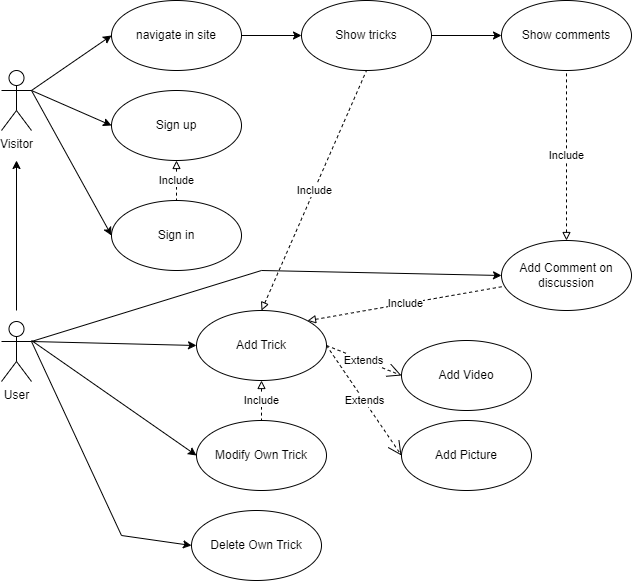

The diagram above was exported from draw.io. Its source (the exported page's mxGraphModel, read from the mxfile embedded in the PNG):
<mxGraphModel dx="2058" dy="1148" grid="1" gridSize="10" guides="1" tooltips="1" connect="1" arrows="1" fold="1" page="1" pageScale="1" pageWidth="850" pageHeight="1100" math="0" shadow="0" extFonts="Permanent Marker^https://fonts.googleapis.com/css?family=Permanent+Marker">
  <root>
    <mxCell id="0" />
    <mxCell id="1" parent="0" />
    <mxCell id="B2wMEhpoNQGBZZ2wH9uc-1" value="Visitor" style="shape=umlActor;verticalLabelPosition=bottom;verticalAlign=top;html=1;" parent="1" vertex="1">
      <mxGeometry x="100" y="100" width="30" height="60" as="geometry" />
    </mxCell>
    <mxCell id="B2wMEhpoNQGBZZ2wH9uc-2" value="User" style="shape=umlActor;verticalLabelPosition=bottom;verticalAlign=top;html=1;" parent="1" vertex="1">
      <mxGeometry x="100" y="351" width="30" height="60" as="geometry" />
    </mxCell>
    <mxCell id="B2wMEhpoNQGBZZ2wH9uc-4" value="navigate in site" style="ellipse;html=1;whiteSpace=wrap;" parent="1" vertex="1">
      <mxGeometry x="210" y="30" width="130" height="70" as="geometry" />
    </mxCell>
    <mxCell id="B2wMEhpoNQGBZZ2wH9uc-6" value="Show tricks" style="ellipse;html=1;whiteSpace=wrap;" parent="1" vertex="1">
      <mxGeometry x="400" y="30" width="130" height="70" as="geometry" />
    </mxCell>
    <mxCell id="B2wMEhpoNQGBZZ2wH9uc-7" value="Show comments" style="ellipse;html=1;whiteSpace=wrap;" parent="1" vertex="1">
      <mxGeometry x="600" y="30" width="130" height="70" as="geometry" />
    </mxCell>
    <mxCell id="B2wMEhpoNQGBZZ2wH9uc-8" value="Sign in" style="ellipse;html=1;whiteSpace=wrap;" parent="1" vertex="1">
      <mxGeometry x="210" y="230" width="130" height="70" as="geometry" />
    </mxCell>
    <mxCell id="B2wMEhpoNQGBZZ2wH9uc-9" value="Sign up" style="ellipse;html=1;whiteSpace=wrap;" parent="1" vertex="1">
      <mxGeometry x="210" y="120" width="130" height="70" as="geometry" />
    </mxCell>
    <mxCell id="B2wMEhpoNQGBZZ2wH9uc-10" value="" style="endArrow=classic;html=1;rounded=0;exitX=1;exitY=0.3333333333333333;exitDx=0;exitDy=0;exitPerimeter=0;entryX=0;entryY=0.5;entryDx=0;entryDy=0;" parent="1" source="B2wMEhpoNQGBZZ2wH9uc-1" target="B2wMEhpoNQGBZZ2wH9uc-4" edge="1">
      <mxGeometry width="50" height="50" relative="1" as="geometry">
        <mxPoint x="400" y="460" as="sourcePoint" />
        <mxPoint x="450" y="410" as="targetPoint" />
      </mxGeometry>
    </mxCell>
    <mxCell id="B2wMEhpoNQGBZZ2wH9uc-12" value="" style="endArrow=classic;html=1;rounded=0;exitX=1;exitY=0.5;exitDx=0;exitDy=0;entryX=0;entryY=0.5;entryDx=0;entryDy=0;" parent="1" source="B2wMEhpoNQGBZZ2wH9uc-4" target="B2wMEhpoNQGBZZ2wH9uc-6" edge="1">
      <mxGeometry width="50" height="50" relative="1" as="geometry">
        <mxPoint x="400" y="460" as="sourcePoint" />
        <mxPoint x="450" y="410" as="targetPoint" />
      </mxGeometry>
    </mxCell>
    <mxCell id="B2wMEhpoNQGBZZ2wH9uc-13" value="" style="endArrow=classic;html=1;rounded=0;exitX=1;exitY=0.5;exitDx=0;exitDy=0;entryX=0;entryY=0.5;entryDx=0;entryDy=0;" parent="1" source="B2wMEhpoNQGBZZ2wH9uc-6" target="B2wMEhpoNQGBZZ2wH9uc-7" edge="1">
      <mxGeometry width="50" height="50" relative="1" as="geometry">
        <mxPoint x="400" y="460" as="sourcePoint" />
        <mxPoint x="450" y="410" as="targetPoint" />
      </mxGeometry>
    </mxCell>
    <mxCell id="B2wMEhpoNQGBZZ2wH9uc-14" value="" style="endArrow=classic;html=1;rounded=0;exitX=1;exitY=0.3333333333333333;exitDx=0;exitDy=0;exitPerimeter=0;entryX=0;entryY=0.5;entryDx=0;entryDy=0;" parent="1" source="B2wMEhpoNQGBZZ2wH9uc-1" target="B2wMEhpoNQGBZZ2wH9uc-9" edge="1">
      <mxGeometry width="50" height="50" relative="1" as="geometry">
        <mxPoint x="400" y="460" as="sourcePoint" />
        <mxPoint x="450" y="410" as="targetPoint" />
      </mxGeometry>
    </mxCell>
    <mxCell id="B2wMEhpoNQGBZZ2wH9uc-15" value="" style="endArrow=classic;html=1;rounded=0;exitX=1;exitY=0.3333333333333333;exitDx=0;exitDy=0;exitPerimeter=0;entryX=0;entryY=0.5;entryDx=0;entryDy=0;" parent="1" source="B2wMEhpoNQGBZZ2wH9uc-1" target="B2wMEhpoNQGBZZ2wH9uc-8" edge="1">
      <mxGeometry width="50" height="50" relative="1" as="geometry">
        <mxPoint x="400" y="460" as="sourcePoint" />
        <mxPoint x="450" y="410" as="targetPoint" />
      </mxGeometry>
    </mxCell>
    <mxCell id="B2wMEhpoNQGBZZ2wH9uc-16" value="" style="endArrow=classic;html=1;rounded=0;" parent="1" edge="1">
      <mxGeometry width="50" height="50" relative="1" as="geometry">
        <mxPoint x="115" y="340" as="sourcePoint" />
        <mxPoint x="115" y="190" as="targetPoint" />
      </mxGeometry>
    </mxCell>
    <mxCell id="B2wMEhpoNQGBZZ2wH9uc-18" value="Add Trick" style="ellipse;html=1;whiteSpace=wrap;" parent="1" vertex="1">
      <mxGeometry x="295" y="340" width="130" height="70" as="geometry" />
    </mxCell>
    <mxCell id="B2wMEhpoNQGBZZ2wH9uc-19" value="Modify Own Trick" style="ellipse;html=1;whiteSpace=wrap;" parent="1" vertex="1">
      <mxGeometry x="295" y="450" width="130" height="70" as="geometry" />
    </mxCell>
    <mxCell id="B2wMEhpoNQGBZZ2wH9uc-20" value="Add Comment on discussion" style="ellipse;html=1;whiteSpace=wrap;" parent="1" vertex="1">
      <mxGeometry x="600" y="270" width="130" height="70" as="geometry" />
    </mxCell>
    <mxCell id="B2wMEhpoNQGBZZ2wH9uc-21" value="" style="endArrow=classic;html=1;rounded=0;exitX=1;exitY=0.3333333333333333;exitDx=0;exitDy=0;exitPerimeter=0;entryX=0;entryY=0.5;entryDx=0;entryDy=0;" parent="1" source="B2wMEhpoNQGBZZ2wH9uc-2" target="B2wMEhpoNQGBZZ2wH9uc-18" edge="1">
      <mxGeometry width="50" height="50" relative="1" as="geometry">
        <mxPoint x="400" y="460" as="sourcePoint" />
        <mxPoint x="450" y="410" as="targetPoint" />
      </mxGeometry>
    </mxCell>
    <mxCell id="B2wMEhpoNQGBZZ2wH9uc-22" value="" style="endArrow=classic;html=1;rounded=0;entryX=0;entryY=0.5;entryDx=0;entryDy=0;" parent="1" target="B2wMEhpoNQGBZZ2wH9uc-19" edge="1">
      <mxGeometry width="50" height="50" relative="1" as="geometry">
        <mxPoint x="130" y="370" as="sourcePoint" />
        <mxPoint x="305" y="355" as="targetPoint" />
        <Array as="points" />
      </mxGeometry>
    </mxCell>
    <mxCell id="B2wMEhpoNQGBZZ2wH9uc-24" value="Include" style="endArrow=none;endSize=16;endFill=0;html=1;rounded=0;exitX=0.5;exitY=1;exitDx=0;exitDy=0;entryX=0.5;entryY=0;entryDx=0;entryDy=0;dashed=1;startArrow=block;startFill=0;" parent="1" source="B2wMEhpoNQGBZZ2wH9uc-18" target="B2wMEhpoNQGBZZ2wH9uc-19" edge="1">
      <mxGeometry width="160" relative="1" as="geometry">
        <mxPoint x="430" y="340" as="sourcePoint" />
        <mxPoint x="540" y="344.5" as="targetPoint" />
      </mxGeometry>
    </mxCell>
    <mxCell id="B2wMEhpoNQGBZZ2wH9uc-25" value="Include" style="endArrow=none;endSize=16;endFill=0;html=1;rounded=0;exitX=1;exitY=0;exitDx=0;exitDy=0;startArrow=block;startFill=0;targetPerimeterSpacing=0;dashed=1;" parent="1" source="B2wMEhpoNQGBZZ2wH9uc-18" target="B2wMEhpoNQGBZZ2wH9uc-20" edge="1">
      <mxGeometry width="160" relative="1" as="geometry">
        <mxPoint x="340" y="430" as="sourcePoint" />
        <mxPoint x="500" y="430" as="targetPoint" />
      </mxGeometry>
    </mxCell>
    <mxCell id="B2wMEhpoNQGBZZ2wH9uc-30" value="Add Video" style="ellipse;html=1;whiteSpace=wrap;" parent="1" vertex="1">
      <mxGeometry x="500" y="370" width="130" height="70" as="geometry" />
    </mxCell>
    <mxCell id="B2wMEhpoNQGBZZ2wH9uc-31" value="Add Picture" style="ellipse;html=1;whiteSpace=wrap;" parent="1" vertex="1">
      <mxGeometry x="500" y="450" width="130" height="70" as="geometry" />
    </mxCell>
    <mxCell id="B2wMEhpoNQGBZZ2wH9uc-32" value="Extends" style="endArrow=open;endSize=12;dashed=1;html=1;rounded=0;entryX=0;entryY=0.5;entryDx=0;entryDy=0;exitX=1;exitY=0.5;exitDx=0;exitDy=0;" parent="1" source="B2wMEhpoNQGBZZ2wH9uc-18" target="B2wMEhpoNQGBZZ2wH9uc-30" edge="1">
      <mxGeometry width="160" relative="1" as="geometry">
        <mxPoint x="340" y="430" as="sourcePoint" />
        <mxPoint x="500" y="430" as="targetPoint" />
      </mxGeometry>
    </mxCell>
    <mxCell id="B2wMEhpoNQGBZZ2wH9uc-33" value="Extends" style="endArrow=open;endSize=12;dashed=1;html=1;rounded=0;entryX=0;entryY=0.5;entryDx=0;entryDy=0;exitX=1;exitY=0.5;exitDx=0;exitDy=0;" parent="1" source="B2wMEhpoNQGBZZ2wH9uc-18" target="B2wMEhpoNQGBZZ2wH9uc-31" edge="1">
      <mxGeometry width="160" relative="1" as="geometry">
        <mxPoint x="435" y="355" as="sourcePoint" />
        <mxPoint x="550" y="305" as="targetPoint" />
      </mxGeometry>
    </mxCell>
    <mxCell id="BPxSxWmXRhvKNanHpKVo-1" value="Include" style="endArrow=none;endSize=16;endFill=0;html=1;rounded=0;startArrow=block;startFill=0;targetPerimeterSpacing=0;dashed=1;entryX=0.5;entryY=0;entryDx=0;entryDy=0;exitX=0.5;exitY=1;exitDx=0;exitDy=0;" parent="1" source="B2wMEhpoNQGBZZ2wH9uc-9" target="B2wMEhpoNQGBZZ2wH9uc-8" edge="1">
      <mxGeometry width="160" relative="1" as="geometry">
        <mxPoint x="275" y="190" as="sourcePoint" />
        <mxPoint x="275" y="220" as="targetPoint" />
      </mxGeometry>
    </mxCell>
    <mxCell id="BPxSxWmXRhvKNanHpKVo-2" value="Include" style="endArrow=none;endSize=16;endFill=0;html=1;rounded=0;exitX=0.5;exitY=0;exitDx=0;exitDy=0;startArrow=block;startFill=0;targetPerimeterSpacing=0;dashed=1;entryX=0.5;entryY=1;entryDx=0;entryDy=0;" parent="1" source="B2wMEhpoNQGBZZ2wH9uc-18" target="B2wMEhpoNQGBZZ2wH9uc-6" edge="1">
      <mxGeometry width="160" relative="1" as="geometry">
        <mxPoint x="450" y="180" as="sourcePoint" />
        <mxPoint x="450" y="230" as="targetPoint" />
      </mxGeometry>
    </mxCell>
    <mxCell id="BPxSxWmXRhvKNanHpKVo-3" value="" style="endArrow=classic;html=1;rounded=0;exitX=1;exitY=0.3333333333333333;exitDx=0;exitDy=0;exitPerimeter=0;entryX=0;entryY=0.5;entryDx=0;entryDy=0;" parent="1" source="B2wMEhpoNQGBZZ2wH9uc-2" target="B2wMEhpoNQGBZZ2wH9uc-20" edge="1">
      <mxGeometry width="50" height="50" relative="1" as="geometry">
        <mxPoint x="140" y="381" as="sourcePoint" />
        <mxPoint x="305" y="375" as="targetPoint" />
        <Array as="points">
          <mxPoint x="360" y="300" />
        </Array>
      </mxGeometry>
    </mxCell>
    <mxCell id="BPxSxWmXRhvKNanHpKVo-4" value="Include" style="endArrow=none;endSize=16;endFill=0;html=1;rounded=0;exitX=0.5;exitY=0;exitDx=0;exitDy=0;startArrow=block;startFill=0;targetPerimeterSpacing=0;dashed=1;entryX=0.5;entryY=1;entryDx=0;entryDy=0;" parent="1" source="B2wMEhpoNQGBZZ2wH9uc-20" target="B2wMEhpoNQGBZZ2wH9uc-7" edge="1">
      <mxGeometry width="160" relative="1" as="geometry">
        <mxPoint x="570" y="330" as="sourcePoint" />
        <mxPoint x="675" y="100" as="targetPoint" />
      </mxGeometry>
    </mxCell>
    <mxCell id="BPxSxWmXRhvKNanHpKVo-5" value="Delete Own Trick" style="ellipse;html=1;whiteSpace=wrap;" parent="1" vertex="1">
      <mxGeometry x="290" y="540" width="130" height="70" as="geometry" />
    </mxCell>
    <mxCell id="BPxSxWmXRhvKNanHpKVo-6" value="" style="endArrow=classic;html=1;rounded=0;entryX=0;entryY=0.5;entryDx=0;entryDy=0;exitX=1;exitY=0.3333333333333333;exitDx=0;exitDy=0;exitPerimeter=0;" parent="1" source="B2wMEhpoNQGBZZ2wH9uc-2" target="BPxSxWmXRhvKNanHpKVo-5" edge="1">
      <mxGeometry width="50" height="50" relative="1" as="geometry">
        <mxPoint x="140" y="380" as="sourcePoint" />
        <mxPoint x="305" y="495" as="targetPoint" />
        <Array as="points">
          <mxPoint x="220" y="565" />
        </Array>
      </mxGeometry>
    </mxCell>
  </root>
</mxGraphModel>